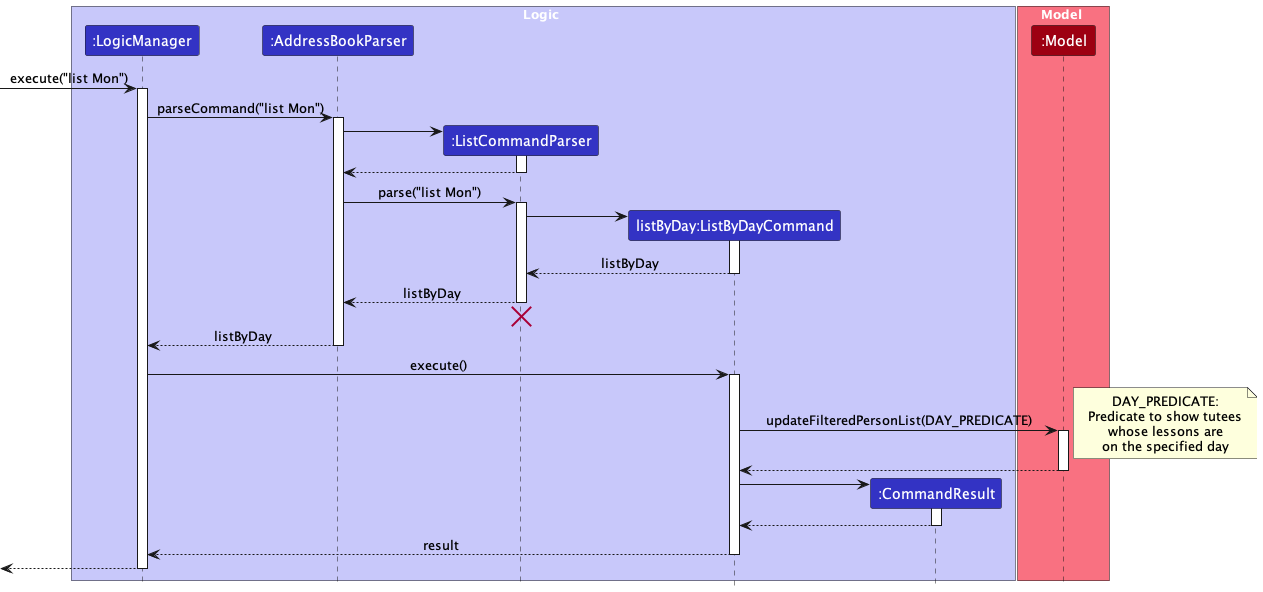

The diagram above was rendered by PlantUML. Its source (embedded in the PNG):
@startuml
!include style.puml
skinparam ArrowFontStyle plain

box Logic LOGIC_COLOR_T1
participant ":LogicManager" as LogicManager LOGIC_COLOR
participant ":AddressBookParser" as AddressBookParser LOGIC_COLOR
participant ":ListCommandParser" as ListCommandParser LOGIC_COLOR
participant "listByDay:ListByDayCommand" as ListByDayCommand LOGIC_COLOR
participant ":CommandResult" as CommandResult LOGIC_COLOR
end box

box Model MODEL_COLOR_T1
participant ":Model" as Model MODEL_COLOR
end box

[-> LogicManager : execute("list Mon")
activate LogicManager

LogicManager -> AddressBookParser : parseCommand("list Mon")
activate AddressBookParser

create ListCommandParser
AddressBookParser -> ListCommandParser
activate ListCommandParser

ListCommandParser --> AddressBookParser
deactivate ListCommandParser

AddressBookParser -> ListCommandParser : parse("list Mon")
activate ListCommandParser

create ListByDayCommand
ListCommandParser -> ListByDayCommand
activate ListByDayCommand

ListByDayCommand --> ListCommandParser : listByDay
deactivate ListByDayCommand

ListCommandParser --> AddressBookParser : listByDay
deactivate ListCommandParser
'Hidden arrow to position the destroy marker below the end of the activation bar.
ListCommandParser -[hidden]-> AddressBookParser
destroy ListCommandParser

AddressBookParser --> LogicManager : listByDay
deactivate AddressBookParser

LogicManager -> ListByDayCommand : execute()
activate ListByDayCommand

ListByDayCommand -> Model : updateFilteredPersonList(DAY_PREDICATE)

note right
DAY_PREDICATE:
Predicate to show tutees
whose lessons are
on the specified day
end note

activate Model

Model --> ListByDayCommand
deactivate Model

create CommandResult
ListByDayCommand -> CommandResult
activate CommandResult

CommandResult --> ListByDayCommand
deactivate CommandResult

ListByDayCommand --> LogicManager : result
deactivate ListByDayCommand

[<--LogicManager
deactivate LogicManager
@enduml